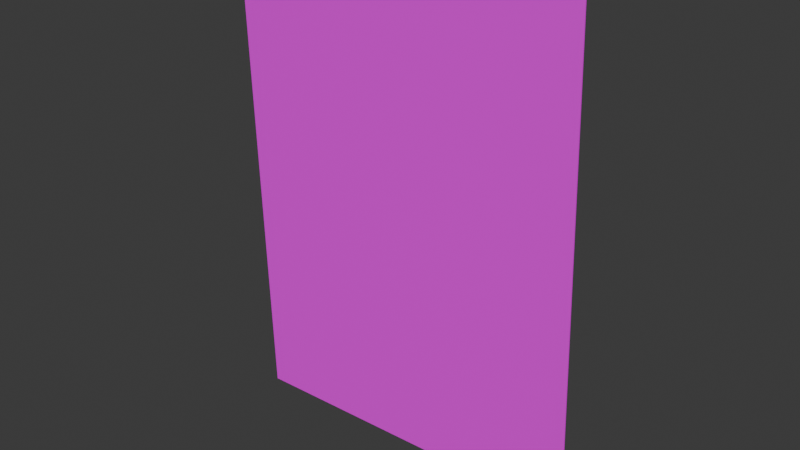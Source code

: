 # Source: forgnotes1.blend  (saved by Blender 4.5.90; exported with 4.5.12 LTS)
import bpy
from mathutils import Matrix  # noqa: F401  (used for matrix-valued properties, if any)

bpy.ops.wm.read_factory_settings(use_empty=True)
scene = bpy.context.scene
scene.name = 'Scene'

# ---- collections
col_collection = bpy.data.collections.new('Collection'); scene.collection.children.link(col_collection)

# ---- images (referenced by path relative to the original .blend; pixels are not part of the script)
import os
ASSET_DIR = os.environ.get("B2B_ASSET_DIR", "")  # directory of the original .blend (textures are referenced by path, not embedded)
HERE = os.path.dirname(os.path.abspath(__file__))  # packed textures are extracted next to this script under _unpacked/

def load_image(name, relpath, width, height, colorspace="sRGB"):
    """Load a texture the original file referenced (path relative to the .blend, or extracted next to this script)."""
    p = next((c for c in (os.path.join(HERE, relpath), os.path.join(ASSET_DIR, relpath)) if relpath and os.path.exists(c)), "")
    if p:
        img = bpy.data.images.load(p, check_existing=True)
        img.name = name
    else:  # same state as the original file: an image datablock whose file is absent (Cycles renders it pink)
        img = bpy.data.images.new(name, width, height)
        img.source = "FILE"
        img.filepath = "//" + (relpath or name)
    img.colorspace_settings.name = colorspace
    return img
img_aaaaa_jpg = load_image('aaaaa.jpg', 'aaaaa.jpg', 1024, 1024, 'sRGB')

# ---- materials (node trees are filled in below, after node groups)
mat_material_001 = bpy.data.materials.new('Material.001')

# ---- material node trees
mat_material_001.use_nodes = True; mat_material_001.node_tree.nodes.clear()
_N = mat_material_001.node_tree.nodes; _L = mat_material_001.node_tree.links
n0 = _N.new('ShaderNodeBsdfPrincipled'); n0.name = 'Principled BSDF'; n0.location = (-200, 100)
n1 = _N.new('ShaderNodeOutputMaterial'); n1.name = 'Material Output'; n1.location = (200, 100)
n2 = _N.new('ShaderNodeTexImage'); n2.name = 'Image Texture'; n2.location = (-490, 80)
n2.image = img_aaaaa_jpg
_L.new(n0.outputs[0], n1.inputs[0])
_L.new(n2.outputs[0], n0.inputs[0])
n1.is_active_output = True

# ---- world
world_world = bpy.data.worlds.new('World'); scene.world = world_world
world_world.use_nodes = True; world_world.node_tree.nodes.clear()
_N = world_world.node_tree.nodes; _L = world_world.node_tree.links
n0 = _N.new('ShaderNodeOutputWorld'); n0.name = 'World Output'; n0.location = (200, 100)
n1 = _N.new('ShaderNodeBackground'); n1.name = 'Background'; n1.location = (-200, 100)
n1.inputs[0].default_value = (0.05088, 0.05088, 0.05088, 1.0)
_L.new(n1.outputs[0], n0.inputs[0])
n0.is_active_output = True
world_world.color = (0.05088, 0.05088, 0.05088)
world_world.sun_shadow_jitter_overblur = 0.0

# ---- meshes
me_cube_001 = bpy.data.meshes.new('Cube.001')
me_cube_001.from_pydata([(-0.947, -0.947, -0.947), (-0.947, -0.947, 0.947), (-0.947, 0.947, -0.947), (-0.947, 0.947, 0.947), (0.947, -0.947, -0.947), (0.947, -0.947, 0.947), (0.947, 0.947, -0.947), (0.947, 0.947, 0.947)], [], [(0, 1, 3, 2), (2, 3, 7, 6), (6, 7, 5, 4), (4, 5, 1, 0), (2, 6, 4, 0), (7, 3, 1, 5)])
_uv = me_cube_001.uv_layers.new(name='UVMap')
_uv.uv.foreach_set('vector', [0.3845, 0.1432, 0.6065, 0.1433, 0.9552, 0.1389, 0.06405, 0.1384, 0.06405, 0.1384, 0.9552, 0.1389, 0.9544, 1.008, 0.06332, 1.007, 0.06332, 1.007, 0.9544, 1.008, 0.6059, 0.8091, 0.384, 0.809, 0.384, 0.809, 0.6059, 0.8091, 0.6057, 1.031, 0.3838, 1.031, 0.1622, 0.5869, 0.06332, 1.007, 0.384, 0.809, 0.162, 0.8089, 0.9544, 1.008, 0.828, 0.5873, 0.8278, 0.8092, 0.6059, 0.8091])
me_cube_001.materials.append(mat_material_001)
me_cube_001.update()

# ---- objects
ob_cube = bpy.data.objects.new('Cube', me_cube_001)

# ---- transforms, parenting, visibility, modifiers, constraints
ob_cube.location = (0.0, 0.0, 0.0)
ob_cube.rotation_euler = (-0.0, -1.603, -0.0)
ob_cube.scale = (1.881, 0.004361, 1.427)

# ---- collection membership
col_collection.objects.link(ob_cube)

# ---- scene / render settings (as saved in the file)
scene.frame_start = 1; scene.frame_end = 250; scene.frame_set(1)
scene.render.engine = 'BLENDER_EEVEE_NEXT'
scene.render.bake_bias = 0.0
scene.render.bake_samples = 0
scene.cycles.sampling_pattern = 'TABULATED_SOBOL'
scene.eevee.use_volume_custom_range = False
bpy.context.view_layer.update()

# ---- added for rendering (the .blend has no active camera and no usable light): camera, sun
cam_auto = bpy.data.cameras.new('AutoCamera')
cam_auto.lens = 50.0
cam_auto.sensor_width = 36.0
cam_auto.clip_end = 1000.0
ob_auto_camera = bpy.data.objects.new('AutoCamera', cam_auto)
scene.collection.objects.link(ob_auto_camera)
ob_auto_camera.location = (4.2643, -5.11716, 3.41144)
ob_auto_camera.rotation_euler = (1.09748, -7.21219e-08, 0.694738)
scene.camera = ob_auto_camera
light_auto_sun = bpy.data.lights.new('AutoSun', 'SUN')
light_auto_sun.energy = 3.0
light_auto_sun.angle = 0.0523599
ob_auto_sun = bpy.data.objects.new('AutoSun', light_auto_sun)
scene.collection.objects.link(ob_auto_sun)
ob_auto_sun.rotation_euler = (0.872665, 0.174533, 0.523599)
bpy.context.view_layer.update()
